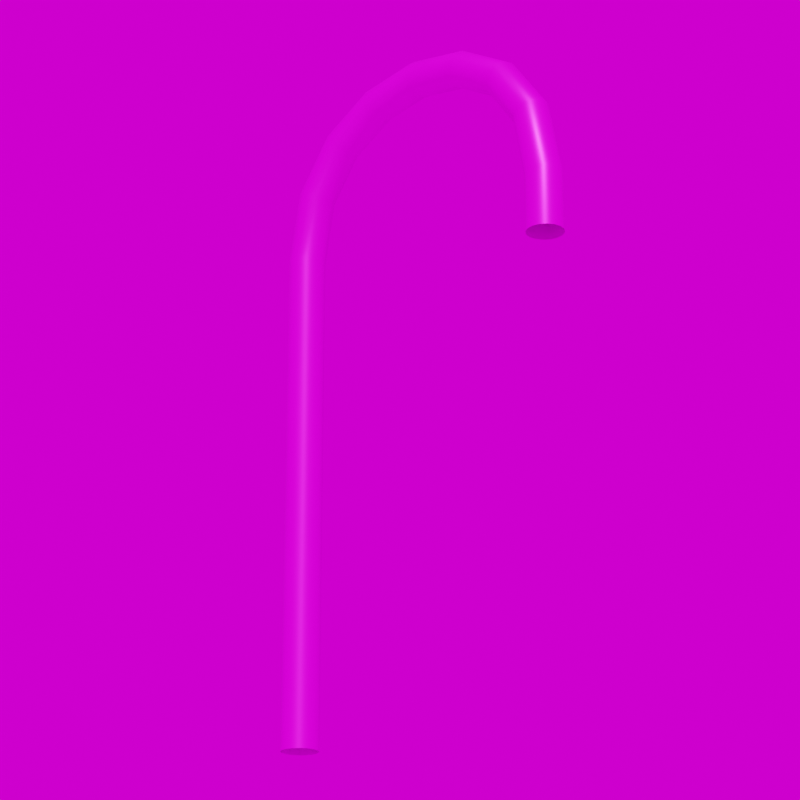 # Source: Freiburg_x4200_y600_ae_h0.blend  (saved by Blender 3.4.6; exported with 4.5.12 LTS)
import bpy
from mathutils import Matrix  # noqa: F401  (used for matrix-valued properties, if any)

bpy.ops.wm.read_factory_settings(use_empty=True)
scene = bpy.context.scene
scene.name = 'Scene'

# ---- collections
col_collection = bpy.data.collections.new('Collection'); scene.collection.children.link(col_collection)

# ---- images (referenced by path relative to the original .blend; pixels are not part of the script)
import os
ASSET_DIR = os.environ.get("B2B_ASSET_DIR", "")  # directory of the original .blend (textures are referenced by path, not embedded)
HERE = os.path.dirname(os.path.abspath(__file__))  # packed textures are extracted next to this script under _unpacked/

def load_image(name, relpath, width, height, colorspace="sRGB"):
    """Load a texture the original file referenced (path relative to the .blend, or extracted next to this script)."""
    p = next((c for c in (os.path.join(HERE, relpath), os.path.join(ASSET_DIR, relpath)) if relpath and os.path.exists(c)), "")
    if p:
        img = bpy.data.images.load(p, check_existing=True)
        img.name = name
    else:  # same state as the original file: an image datablock whose file is absent (Cycles renders it pink)
        img = bpy.data.images.new(name, width, height)
        img.source = "FILE"
        img.filepath = "//" + (relpath or name)
    img.colorspace_settings.name = colorspace
    return img
img_ral_7016_anthrazitgrau_jpg = load_image('RAL_7016_Anthrazitgrau.jpg', 'RAL_7016_Anthrazitgrau.jpg', 1024, 1024, 'sRGB')
img_kloofendal_48d_partly_cloudy_puresky_8k_hdr_001 = load_image('kloofendal_48d_partly_cloudy_puresky_8k.hdr.001', 'kloofendal_48d_partly_cloudy_puresky_8k.hdr', 1024, 1024, 'Linear Rec.709')

# ---- materials (node trees are filled in below, after node groups)
mat_anthrazitgrau = bpy.data.materials.new('anthrazitgrau')
mat_anthrazitgrau.alpha_threshold = 0.0
mat_anthrazitgrau.roughness = 0.5
mat_anthrazitgrau.line_color = (0.0, 0.0, 0.0, 1.0)

# ---- material node trees
mat_anthrazitgrau.use_nodes = True; mat_anthrazitgrau.node_tree.nodes.clear()
_N = mat_anthrazitgrau.node_tree.nodes; _L = mat_anthrazitgrau.node_tree.links
n0 = _N.new('ShaderNodeOutputMaterial'); n0.name = 'Material Output'; n0.location = (300, 300)
n1 = _N.new('ShaderNodeBsdfPrincipled'); n1.name = 'Principled BSDF'; n1.location = (10, 300)
n1.distribution = 'GGX'
n1.subsurface_method = 'RANDOM_WALK_SKIN'
n1.inputs[1].default_value = 0.5
n1.inputs[2].default_value = 0.4
n1.inputs[3].default_value = 1.45
n1.inputs[27].default_value = (0.0, 0.0, 0.0, 1.0)
n1.inputs[28].default_value = 1.0
n2 = _N.new('ShaderNodeTexImage'); n2.name = 'Image Texture'; n2.location = (-280, 275)
n2.image = img_ral_7016_anthrazitgrau_jpg
_L.new(n1.outputs[0], n0.inputs[0])
_L.new(n2.outputs[0], n1.inputs[0])
n0.is_active_output = True

# ---- world
world_world = bpy.data.worlds.new('World'); scene.world = world_world
world_world.use_nodes = True; world_world.node_tree.nodes.clear()
_N = world_world.node_tree.nodes; _L = world_world.node_tree.links
n0 = _N.new('ShaderNodeOutputWorld'); n0.name = 'World Output'; n0.location = (300, 300)
n1 = _N.new('ShaderNodeBackground'); n1.name = 'Background'; n1.location = (10, 300)
n2 = _N.new('ShaderNodeTexEnvironment'); n2.name = 'Environment Texture'; n2.location = (-280, 280)
n2.image = img_kloofendal_48d_partly_cloudy_puresky_8k_hdr_001
_L.new(n1.outputs[0], n0.inputs[0])
_L.new(n2.outputs[0], n1.inputs[0])
n0.is_active_output = True
world_world.color = (0.05088, 0.05088, 0.05088)
world_world.use_sun_shadow = False
world_world.sun_shadow_jitter_overblur = 0.0

# ---- cameras
cam_camera = bpy.data.cameras.new('Camera')
cam_camera.lens = 100.0

# ---- meshes
me_beziercurve = bpy.data.meshes.new('BezierCurve')
me_beziercurve.from_pydata([(-0.0231, -0.009567, -4.768e-07), (-0.01768, -0.01768, -4.768e-07), (-0.009567, -0.0231, -4.768e-07), (-2.98e-08, -0.025, -4.768e-07), (0.009567, -0.0231, -4.768e-07), (0.01768, -0.01768, -4.768e-07), (0.0231, -0.009567, -4.768e-07), (0.025, 1.192e-08, -4.768e-07), (0.0231, 0.009567, -4.768e-07), (0.01768, 0.01768, -4.768e-07), (0.009567, 0.0231, -4.768e-07), (-2.98e-08, 0.025, -4.768e-07), (-0.009567, 0.0231, -4.768e-07), (-0.01768, 0.01768, -4.768e-07), (-0.0231, 0.009567, -4.768e-07), (-0.025, -1.262e-08, -4.768e-07), (-0.02299, -0.009567, 0.6822), (-0.01759, -0.01768, 0.6817), (-0.009522, -0.0231, 0.6809), (-2.98e-08, -0.025, 0.68), (0.009522, -0.0231, 0.6791), (0.01759, -0.01768, 0.6783), (0.02299, -0.009567, 0.6778), (0.02488, 1.192e-08, 0.6776), (0.02299, 0.009567, 0.6778), (0.01759, 0.01768, 0.6783), (0.009522, 0.0231, 0.6791), (-2.98e-08, 0.025, 0.68), (-0.009522, 0.0231, 0.6809), (-0.01759, 0.01768, 0.6817), (-0.02299, 0.009567, 0.6822), (-0.02488, -1.262e-08, 0.6824), (-0.00313, -0.009567, 0.7811), (0.001839, -0.01768, 0.7789), (0.009275, -0.0231, 0.7757), (0.01805, -0.025, 0.7719), (0.02682, -0.0231, 0.7681), (0.03425, -0.01768, 0.7648), (0.03922, -0.009567, 0.7627), (0.04097, 1.192e-08, 0.7619), (0.03922, 0.009567, 0.7627), (0.03425, 0.01768, 0.7648), (0.02682, 0.0231, 0.7681), (0.01805, 0.025, 0.7719), (0.009275, 0.0231, 0.7757), (0.001839, 0.01768, 0.7789), (-0.00313, 0.009567, 0.7811), (-0.004875, -1.262e-08, 0.7819), (0.05011, -0.009567, 0.8546), (0.05375, -0.01768, 0.8506), (0.0592, -0.0231, 0.8446), (0.06562, -0.025, 0.8375), (0.07205, -0.0231, 0.8304), (0.0775, -0.01768, 0.8244), (0.08114, -0.009567, 0.8204), (0.08242, 1.192e-08, 0.819), (0.08114, 0.009567, 0.8204), (0.0775, 0.01768, 0.8244), (0.07205, 0.0231, 0.8304), (0.06562, 0.025, 0.8375), (0.0592, 0.0231, 0.8446), (0.05375, 0.01768, 0.8506), (0.05011, 0.009567, 0.8546), (0.04883, -1.262e-08, 0.856), (0.125, -0.009567, 0.8986), (0.1268, -0.01768, 0.8935), (0.1296, -0.0231, 0.8859), (0.1329, -0.025, 0.8769), (0.1362, -0.0231, 0.8679), (0.1389, -0.01768, 0.8603), (0.1408, -0.009567, 0.8552), (0.1414, 1.192e-08, 0.8534), (0.1408, 0.009567, 0.8552), (0.1389, 0.01768, 0.8603), (0.1362, 0.0231, 0.8679), (0.1329, 0.025, 0.8769), (0.1296, 0.0231, 0.8859), (0.1268, 0.01768, 0.8935), (0.125, 0.009567, 0.8986), (0.1243, -1.262e-08, 0.9004), (0.21, -0.009567, 0.9131), (0.21, -0.01768, 0.9077), (0.21, -0.0231, 0.8996), (0.21, -0.025, 0.89), (0.21, -0.0231, 0.8804), (0.21, -0.01768, 0.8723), (0.21, -0.009567, 0.8669), (0.21, 1.192e-08, 0.865), (0.21, 0.009567, 0.8669), (0.21, 0.01768, 0.8723), (0.21, 0.0231, 0.8804), (0.21, 0.025, 0.89), (0.21, 0.0231, 0.8996), (0.21, 0.01768, 0.9077), (0.21, 0.009567, 0.9131), (0.21, -1.262e-08, 0.915), (0.295, -0.009567, 0.8986), (0.2932, -0.01768, 0.8935), (0.2904, -0.0231, 0.8859), (0.2871, -0.025, 0.8769), (0.2838, -0.0231, 0.8679), (0.2811, -0.01768, 0.8603), (0.2792, -0.009567, 0.8552), (0.2786, 1.192e-08, 0.8534), (0.2792, 0.009567, 0.8552), (0.2811, 0.01768, 0.8603), (0.2838, 0.0231, 0.8679), (0.2871, 0.025, 0.8769), (0.2904, 0.0231, 0.8859), (0.2932, 0.01768, 0.8935), (0.295, 0.009567, 0.8986), (0.2957, -1.262e-08, 0.9004), (0.3699, -0.009567, 0.8546), (0.3662, -0.01768, 0.8506), (0.3608, -0.0231, 0.8446), (0.3544, -0.025, 0.8375), (0.3479, -0.0231, 0.8304), (0.3425, -0.01768, 0.8244), (0.3389, -0.009567, 0.8204), (0.3376, 1.192e-08, 0.819), (0.3389, 0.009567, 0.8204), (0.3425, 0.01768, 0.8244), (0.3479, 0.0231, 0.8304), (0.3544, 0.025, 0.8375), (0.3608, 0.0231, 0.8446), (0.3662, 0.01768, 0.8506), (0.3699, 0.009567, 0.8546), (0.3712, -1.262e-08, 0.856), (0.4231, -0.009567, 0.7811), (0.4182, -0.01768, 0.7789), (0.4107, -0.0231, 0.7757), (0.402, -0.025, 0.7719), (0.3932, -0.0231, 0.7681), (0.3857, -0.01768, 0.7648), (0.3808, -0.009567, 0.7627), (0.379, 1.192e-08, 0.7619), (0.3808, 0.009567, 0.7627), (0.3857, 0.01768, 0.7648), (0.3932, 0.0231, 0.7681), (0.402, 0.025, 0.7719), (0.4107, 0.0231, 0.7757), (0.4182, 0.01768, 0.7789), (0.4231, 0.009567, 0.7811), (0.4249, -1.262e-08, 0.7819), (0.443, -0.009567, 0.6822), (0.4376, -0.01768, 0.6817), (0.4295, -0.0231, 0.6809), (0.42, -0.025, 0.68), (0.4105, -0.0231, 0.6791), (0.4024, -0.01768, 0.6783), (0.397, -0.009567, 0.6778), (0.3951, 1.192e-08, 0.6776), (0.397, 0.009567, 0.6778), (0.4024, 0.01768, 0.6783), (0.4105, 0.0231, 0.6791), (0.42, 0.025, 0.68), (0.4295, 0.0231, 0.6809), (0.4376, 0.01768, 0.6817), (0.443, 0.009567, 0.6822), (0.4449, -1.262e-08, 0.6824), (0.4431, -0.009567, 0.6), (0.4377, -0.01768, 0.6), (0.4296, -0.0231, 0.6), (0.42, -0.025, 0.6), (0.4104, -0.0231, 0.6), (0.4023, -0.01768, 0.6), (0.3969, -0.009567, 0.6), (0.395, 1.192e-08, 0.6), (0.3969, 0.009567, 0.6), (0.4023, 0.01768, 0.6), (0.4104, 0.0231, 0.6), (0.42, 0.025, 0.6), (0.4296, 0.0231, 0.6), (0.4377, 0.01768, 0.6), (0.4431, 0.009567, 0.6), (0.445, -1.262e-08, 0.6)], [], [(16, 15, 0), (17, 0, 1), (18, 1, 2), (19, 2, 3), (20, 3, 4), (21, 4, 5), (22, 5, 6), (23, 6, 7), (8, 23, 7), (9, 24, 8), (10, 25, 9), (11, 26, 10), (12, 27, 11), (13, 28, 12), (14, 29, 13), (15, 30, 14), (32, 31, 16), (33, 16, 17), (34, 17, 18), (35, 18, 19), (36, 19, 20), (37, 20, 21), (38, 21, 22), (39, 22, 23), (24, 39, 23), (25, 40, 24), (26, 41, 25), (27, 42, 26), (28, 43, 27), (29, 44, 28), (30, 45, 29), (31, 46, 30), (32, 63, 47), (33, 48, 32), (34, 49, 33), (35, 50, 34), (36, 51, 35), (37, 52, 36), (38, 53, 37), (39, 54, 38), (56, 39, 40), (57, 40, 41), (58, 41, 42), (59, 42, 43), (60, 43, 44), (61, 44, 45), (62, 45, 46), (63, 46, 47), (48, 79, 63), (49, 64, 48), (50, 65, 49), (51, 66, 50), (52, 67, 51), (53, 68, 52), (54, 69, 53), (55, 70, 54), (72, 55, 56), (73, 56, 57), (74, 57, 58), (75, 58, 59), (76, 59, 60), (77, 60, 61), (78, 61, 62), (79, 62, 63), (64, 95, 79), (65, 80, 64), (66, 81, 65), (67, 82, 66), (68, 83, 67), (69, 84, 68), (70, 85, 69), (71, 86, 70), (88, 71, 72), (89, 72, 73), (90, 73, 74), (91, 74, 75), (92, 75, 76), (93, 76, 77), (94, 77, 78), (95, 78, 79), (96, 95, 80), (97, 80, 81), (98, 81, 82), (99, 82, 83), (100, 83, 84), (101, 84, 85), (102, 85, 86), (103, 86, 87), (88, 103, 87), (89, 104, 88), (90, 105, 89), (91, 106, 90), (92, 107, 91), (93, 108, 92), (94, 109, 93), (95, 110, 94), (112, 111, 96), (113, 96, 97), (114, 97, 98), (115, 98, 99), (116, 99, 100), (117, 100, 101), (118, 101, 102), (119, 102, 103), (104, 119, 103), (105, 120, 104), (106, 121, 105), (107, 122, 106), (108, 123, 107), (109, 124, 108), (110, 125, 109), (111, 126, 110), (128, 127, 112), (129, 112, 113), (130, 113, 114), (131, 114, 115), (132, 115, 116), (133, 116, 117), (134, 117, 118), (135, 118, 119), (120, 135, 119), (121, 136, 120), (122, 137, 121), (123, 138, 122), (124, 139, 123), (125, 140, 124), (126, 141, 125), (127, 142, 126), (128, 159, 143), (129, 144, 128), (130, 145, 129), (131, 146, 130), (132, 147, 131), (133, 148, 132), (134, 149, 133), (135, 150, 134), (152, 135, 136), (153, 136, 137), (154, 137, 138), (155, 138, 139), (156, 139, 140), (157, 140, 141), (158, 141, 142), (159, 142, 143), (144, 175, 159), (145, 160, 144), (146, 161, 145), (147, 162, 146), (148, 163, 147), (149, 164, 148), (150, 165, 149), (151, 166, 150), (168, 151, 152), (169, 152, 153), (170, 153, 154), (171, 154, 155), (172, 155, 156), (173, 156, 157), (174, 157, 158), (175, 158, 159), (16, 31, 15), (17, 16, 0), (18, 17, 1), (19, 18, 2), (20, 19, 3), (21, 20, 4), (22, 21, 5), (23, 22, 6), (8, 24, 23), (9, 25, 24), (10, 26, 25), (11, 27, 26), (12, 28, 27), (13, 29, 28), (14, 30, 29), (15, 31, 30), (32, 47, 31), (33, 32, 16), (34, 33, 17), (35, 34, 18), (36, 35, 19), (37, 36, 20), (38, 37, 21), (39, 38, 22), (24, 40, 39), (25, 41, 40), (26, 42, 41), (27, 43, 42), (28, 44, 43), (29, 45, 44), (30, 46, 45), (31, 47, 46), (32, 48, 63), (33, 49, 48), (34, 50, 49), (35, 51, 50), (36, 52, 51), (37, 53, 52), (38, 54, 53), (39, 55, 54), (56, 55, 39), (57, 56, 40), (58, 57, 41), (59, 58, 42), (60, 59, 43), (61, 60, 44), (62, 61, 45), (63, 62, 46), (48, 64, 79), (49, 65, 64), (50, 66, 65), (51, 67, 66), (52, 68, 67), (53, 69, 68), (54, 70, 69), (55, 71, 70), (72, 71, 55), (73, 72, 56), (74, 73, 57), (75, 74, 58), (76, 75, 59), (77, 76, 60), (78, 77, 61), (79, 78, 62), (64, 80, 95), (65, 81, 80), (66, 82, 81), (67, 83, 82), (68, 84, 83), (69, 85, 84), (70, 86, 85), (71, 87, 86), (88, 87, 71), (89, 88, 72), (90, 89, 73), (91, 90, 74), (92, 91, 75), (93, 92, 76), (94, 93, 77), (95, 94, 78), (96, 111, 95), (97, 96, 80), (98, 97, 81), (99, 98, 82), (100, 99, 83), (101, 100, 84), (102, 101, 85), (103, 102, 86), (88, 104, 103), (89, 105, 104), (90, 106, 105), (91, 107, 106), (92, 108, 107), (93, 109, 108), (94, 110, 109), (95, 111, 110), (112, 127, 111), (113, 112, 96), (114, 113, 97), (115, 114, 98), (116, 115, 99), (117, 116, 100), (118, 117, 101), (119, 118, 102), (104, 120, 119), (105, 121, 120), (106, 122, 121), (107, 123, 122), (108, 124, 123), (109, 125, 124), (110, 126, 125), (111, 127, 126), (128, 143, 127), (129, 128, 112), (130, 129, 113), (131, 130, 114), (132, 131, 115), (133, 132, 116), (134, 133, 117), (135, 134, 118), (120, 136, 135), (121, 137, 136), (122, 138, 137), (123, 139, 138), (124, 140, 139), (125, 141, 140), (126, 142, 141), (127, 143, 142), (128, 144, 159), (129, 145, 144), (130, 146, 145), (131, 147, 146), (132, 148, 147), (133, 149, 148), (134, 150, 149), (135, 151, 150), (152, 151, 135), (153, 152, 136), (154, 153, 137), (155, 154, 138), (156, 155, 139), (157, 156, 140), (158, 157, 141), (159, 158, 142), (144, 160, 175), (145, 161, 160), (146, 162, 161), (147, 163, 162), (148, 164, 163), (149, 165, 164), (150, 166, 165), (151, 167, 166), (168, 167, 151), (169, 168, 152), (170, 169, 153), (171, 170, 154), (172, 171, 155), (173, 172, 156), (174, 173, 157), (175, 174, 158)])
me_beziercurve.polygons.foreach_set('use_smooth', [True] * 320)
_uv = me_beziercurve.uv_layers.new(name='UVMap')
_uv.uv.foreach_set('vector', [0.1, 1.0, 0.0, 0.9375, 0.0, 1.0, 0.1, 0.0625, 0.0, 0.0, 0.0, 0.0625, 0.1, 0.125, 0.0, 0.0625, 0.0, 0.125, 0.1, 0.1875, 0.0, 0.125, 0.0, 0.1875, 0.1, 0.25, 0.0, 0.1875, 0.0, 0.25, 0.1, 0.3125, 0.0, 0.25, 0.0, 0.3125, 0.1, 0.375, 0.0, 0.3125, 0.0, 0.375, 0.1, 0.4375, 0.0, 0.375, 0.0, 0.4375, 0.0, 0.5, 0.1, 0.4375, 0.0, 0.4375, 0.0, 0.5625, 0.1, 0.5, 0.0, 0.5, 0.0, 0.625, 0.1, 0.5625, 0.0, 0.5625, 0.0, 0.6875, 0.1, 0.625, 0.0, 0.625, 0.0, 0.75, 0.1, 0.6875, 0.0, 0.6875, 0.0, 0.8125, 0.1, 0.75, 0.0, 0.75, 0.0, 0.875, 0.1, 0.8125, 0.0, 0.8125, 0.0, 0.9375, 0.1, 0.875, 0.0, 0.875, 0.2, 1.0, 0.1, 0.9375, 0.1, 1.0, 0.2, 0.0625, 0.1, 0.0, 0.1, 0.0625, 0.2, 0.125, 0.1, 0.0625, 0.1, 0.125, 0.2, 0.1875, 0.1, 0.125, 0.1, 0.1875, 0.2, 0.25, 0.1, 0.1875, 0.1, 0.25, 0.2, 0.3125, 0.1, 0.25, 0.1, 0.3125, 0.2, 0.375, 0.1, 0.3125, 0.1, 0.375, 0.2, 0.4375, 0.1, 0.375, 0.1, 0.4375, 0.1, 0.5, 0.2, 0.4375, 0.1, 0.4375, 0.1, 0.5625, 0.2, 0.5, 0.1, 0.5, 0.1, 0.625, 0.2, 0.5625, 0.1, 0.5625, 0.1, 0.6875, 0.2, 0.625, 0.1, 0.625, 0.1, 0.75, 0.2, 0.6875, 0.1, 0.6875, 0.1, 0.8125, 0.2, 0.75, 0.1, 0.75, 0.1, 0.875, 0.2, 0.8125, 0.1, 0.8125, 0.1, 0.9375, 0.2, 0.875, 0.1, 0.875, 0.2, 1.0, 0.3, 0.9375, 0.2, 0.9375, 0.2, 0.0625, 0.3, 0.0, 0.2, 0.0, 0.2, 0.125, 0.3, 0.0625, 0.2, 0.0625, 0.2, 0.1875, 0.3, 0.125, 0.2, 0.125, 0.2, 0.25, 0.3, 0.1875, 0.2, 0.1875, 0.2, 0.3125, 0.3, 0.25, 0.2, 0.25, 0.2, 0.375, 0.3, 0.3125, 0.2, 0.3125, 0.2, 0.4375, 0.3, 0.375, 0.2, 0.375, 0.3, 0.5, 0.2, 0.4375, 0.2, 0.5, 0.3, 0.5625, 0.2, 0.5, 0.2, 0.5625, 0.3, 0.625, 0.2, 0.5625, 0.2, 0.625, 0.3, 0.6875, 0.2, 0.625, 0.2, 0.6875, 0.3, 0.75, 0.2, 0.6875, 0.2, 0.75, 0.3, 0.8125, 0.2, 0.75, 0.2, 0.8125, 0.3, 0.875, 0.2, 0.8125, 0.2, 0.875, 0.3, 0.9375, 0.2, 0.875, 0.2, 0.9375, 0.3, 1.0, 0.4, 0.9375, 0.3, 0.9375, 0.3, 0.0625, 0.4, 0.0, 0.3, 0.0, 0.3, 0.125, 0.4, 0.0625, 0.3, 0.0625, 0.3, 0.1875, 0.4, 0.125, 0.3, 0.125, 0.3, 0.25, 0.4, 0.1875, 0.3, 0.1875, 0.3, 0.3125, 0.4, 0.25, 0.3, 0.25, 0.3, 0.375, 0.4, 0.3125, 0.3, 0.3125, 0.3, 0.4375, 0.4, 0.375, 0.3, 0.375, 0.4, 0.5, 0.3, 0.4375, 0.3, 0.5, 0.4, 0.5625, 0.3, 0.5, 0.3, 0.5625, 0.4, 0.625, 0.3, 0.5625, 0.3, 0.625, 0.4, 0.6875, 0.3, 0.625, 0.3, 0.6875, 0.4, 0.75, 0.3, 0.6875, 0.3, 0.75, 0.4, 0.8125, 0.3, 0.75, 0.3, 0.8125, 0.4, 0.875, 0.3, 0.8125, 0.3, 0.875, 0.4, 0.9375, 0.3, 0.875, 0.3, 0.9375, 0.4, 1.0, 0.5, 0.9375, 0.4, 0.9375, 0.4, 0.0625, 0.5, 0.0, 0.4, 0.0, 0.4, 0.125, 0.5, 0.0625, 0.4, 0.0625, 0.4, 0.1875, 0.5, 0.125, 0.4, 0.125, 0.4, 0.25, 0.5, 0.1875, 0.4, 0.1875, 0.4, 0.3125, 0.5, 0.25, 0.4, 0.25, 0.4, 0.375, 0.5, 0.3125, 0.4, 0.3125, 0.4, 0.4375, 0.5, 0.375, 0.4, 0.375, 0.5, 0.5, 0.4, 0.4375, 0.4, 0.5, 0.5, 0.5625, 0.4, 0.5, 0.4, 0.5625, 0.5, 0.625, 0.4, 0.5625, 0.4, 0.625, 0.5, 0.6875, 0.4, 0.625, 0.4, 0.6875, 0.5, 0.75, 0.4, 0.6875, 0.4, 0.75, 0.5, 0.8125, 0.4, 0.75, 0.4, 0.8125, 0.5, 0.875, 0.4, 0.8125, 0.4, 0.875, 0.5, 0.9375, 0.4, 0.875, 0.4, 0.9375, 0.6, 1.0, 0.5, 0.9375, 0.5, 1.0, 0.6, 0.0625, 0.5, 0.0, 0.5, 0.0625, 0.6, 0.125, 0.5, 0.0625, 0.5, 0.125, 0.6, 0.1875, 0.5, 0.125, 0.5, 0.1875, 0.6, 0.25, 0.5, 0.1875, 0.5, 0.25, 0.6, 0.3125, 0.5, 0.25, 0.5, 0.3125, 0.6, 0.375, 0.5, 0.3125, 0.5, 0.375, 0.6, 0.4375, 0.5, 0.375, 0.5, 0.4375, 0.5, 0.5, 0.6, 0.4375, 0.5, 0.4375, 0.5, 0.5625, 0.6, 0.5, 0.5, 0.5, 0.5, 0.625, 0.6, 0.5625, 0.5, 0.5625, 0.5, 0.6875, 0.6, 0.625, 0.5, 0.625, 0.5, 0.75, 0.6, 0.6875, 0.5, 0.6875, 0.5, 0.8125, 0.6, 0.75, 0.5, 0.75, 0.5, 0.875, 0.6, 0.8125, 0.5, 0.8125, 0.5, 0.9375, 0.6, 0.875, 0.5, 0.875, 0.7, 1.0, 0.6, 0.9375, 0.6, 1.0, 0.7, 0.0625, 0.6, 0.0, 0.6, 0.0625, 0.7, 0.125, 0.6, 0.0625, 0.6, 0.125, 0.7, 0.1875, 0.6, 0.125, 0.6, 0.1875, 0.7, 0.25, 0.6, 0.1875, 0.6, 0.25, 0.7, 0.3125, 0.6, 0.25, 0.6, 0.3125, 0.7, 0.375, 0.6, 0.3125, 0.6, 0.375, 0.7, 0.4375, 0.6, 0.375, 0.6, 0.4375, 0.6, 0.5, 0.7, 0.4375, 0.6, 0.4375, 0.6, 0.5625, 0.7, 0.5, 0.6, 0.5, 0.6, 0.625, 0.7, 0.5625, 0.6, 0.5625, 0.6, 0.6875, 0.7, 0.625, 0.6, 0.625, 0.6, 0.75, 0.7, 0.6875, 0.6, 0.6875, 0.6, 0.8125, 0.7, 0.75, 0.6, 0.75, 0.6, 0.875, 0.7, 0.8125, 0.6, 0.8125, 0.6, 0.9375, 0.7, 0.875, 0.6, 0.875, 0.8, 1.0, 0.7, 0.9375, 0.7, 1.0, 0.8, 0.0625, 0.7, 0.0, 0.7, 0.0625, 0.8, 0.125, 0.7, 0.0625, 0.7, 0.125, 0.8, 0.1875, 0.7, 0.125, 0.7, 0.1875, 0.8, 0.25, 0.7, 0.1875, 0.7, 0.25, 0.8, 0.3125, 0.7, 0.25, 0.7, 0.3125, 0.8, 0.375, 0.7, 0.3125, 0.7, 0.375, 0.8, 0.4375, 0.7, 0.375, 0.7, 0.4375, 0.7, 0.5, 0.8, 0.4375, 0.7, 0.4375, 0.7, 0.5625, 0.8, 0.5, 0.7, 0.5, 0.7, 0.625, 0.8, 0.5625, 0.7, 0.5625, 0.7, 0.6875, 0.8, 0.625, 0.7, 0.625, 0.7, 0.75, 0.8, 0.6875, 0.7, 0.6875, 0.7, 0.8125, 0.8, 0.75, 0.7, 0.75, 0.7, 0.875, 0.8, 0.8125, 0.7, 0.8125, 0.7, 0.9375, 0.8, 0.875, 0.7, 0.875, 0.8, 1.0, 0.9, 0.9375, 0.8, 0.9375, 0.8, 0.0625, 0.9, 0.0, 0.8, 0.0, 0.8, 0.125, 0.9, 0.0625, 0.8, 0.0625, 0.8, 0.1875, 0.9, 0.125, 0.8, 0.125, 0.8, 0.25, 0.9, 0.1875, 0.8, 0.1875, 0.8, 0.3125, 0.9, 0.25, 0.8, 0.25, 0.8, 0.375, 0.9, 0.3125, 0.8, 0.3125, 0.8, 0.4375, 0.9, 0.375, 0.8, 0.375, 0.9, 0.5, 0.8, 0.4375, 0.8, 0.5, 0.9, 0.5625, 0.8, 0.5, 0.8, 0.5625, 0.9, 0.625, 0.8, 0.5625, 0.8, 0.625, 0.9, 0.6875, 0.8, 0.625, 0.8, 0.6875, 0.9, 0.75, 0.8, 0.6875, 0.8, 0.75, 0.9, 0.8125, 0.8, 0.75, 0.8, 0.8125, 0.9, 0.875, 0.8, 0.8125, 0.8, 0.875, 0.9, 0.9375, 0.8, 0.875, 0.8, 0.9375, 0.9, 1.0, 1.0, 0.9375, 0.9, 0.9375, 0.9, 0.0625, 1.0, 0.0, 0.9, 0.0, 0.9, 0.125, 1.0, 0.0625, 0.9, 0.0625, 0.9, 0.1875, 1.0, 0.125, 0.9, 0.125, 0.9, 0.25, 1.0, 0.1875, 0.9, 0.1875, 0.9, 0.3125, 1.0, 0.25, 0.9, 0.25, 0.9, 0.375, 1.0, 0.3125, 0.9, 0.3125, 0.9, 0.4375, 1.0, 0.375, 0.9, 0.375, 1.0, 0.5, 0.9, 0.4375, 0.9, 0.5, 1.0, 0.5625, 0.9, 0.5, 0.9, 0.5625, 1.0, 0.625, 0.9, 0.5625, 0.9, 0.625, 1.0, 0.6875, 0.9, 0.625, 0.9, 0.6875, 1.0, 0.75, 0.9, 0.6875, 0.9, 0.75, 1.0, 0.8125, 0.9, 0.75, 0.9, 0.8125, 1.0, 0.875, 0.9, 0.8125, 0.9, 0.875, 1.0, 0.9375, 0.9, 0.875, 0.9, 0.9375, 0.1, 1.0, 0.1, 0.9375, 0.0, 0.9375, 0.1, 0.0625, 0.1, 0.0, 0.0, 0.0, 0.1, 0.125, 0.1, 0.0625, 0.0, 0.0625, 0.1, 0.1875, 0.1, 0.125, 0.0, 0.125, 0.1, 0.25, 0.1, 0.1875, 0.0, 0.1875, 0.1, 0.3125, 0.1, 0.25, 0.0, 0.25, 0.1, 0.375, 0.1, 0.3125, 0.0, 0.3125, 0.1, 0.4375, 0.1, 0.375, 0.0, 0.375, 0.0, 0.5, 0.1, 0.5, 0.1, 0.4375, 0.0, 0.5625, 0.1, 0.5625, 0.1, 0.5, 0.0, 0.625, 0.1, 0.625, 0.1, 0.5625, 0.0, 0.6875, 0.1, 0.6875, 0.1, 0.625, 0.0, 0.75, 0.1, 0.75, 0.1, 0.6875, 0.0, 0.8125, 0.1, 0.8125, 0.1, 0.75, 0.0, 0.875, 0.1, 0.875, 0.1, 0.8125, 0.0, 0.9375, 0.1, 0.9375, 0.1, 0.875, 0.2, 1.0, 0.2, 0.9375, 0.1, 0.9375, 0.2, 0.0625, 0.2, 0.0, 0.1, 0.0, 0.2, 0.125, 0.2, 0.0625, 0.1, 0.0625, 0.2, 0.1875, 0.2, 0.125, 0.1, 0.125, 0.2, 0.25, 0.2, 0.1875, 0.1, 0.1875, 0.2, 0.3125, 0.2, 0.25, 0.1, 0.25, 0.2, 0.375, 0.2, 0.3125, 0.1, 0.3125, 0.2, 0.4375, 0.2, 0.375, 0.1, 0.375, 0.1, 0.5, 0.2, 0.5, 0.2, 0.4375, 0.1, 0.5625, 0.2, 0.5625, 0.2, 0.5, 0.1, 0.625, 0.2, 0.625, 0.2, 0.5625, 0.1, 0.6875, 0.2, 0.6875, 0.2, 0.625, 0.1, 0.75, 0.2, 0.75, 0.2, 0.6875, 0.1, 0.8125, 0.2, 0.8125, 0.2, 0.75, 0.1, 0.875, 0.2, 0.875, 0.2, 0.8125, 0.1, 0.9375, 0.2, 0.9375, 0.2, 0.875, 0.2, 1.0, 0.3, 1.0, 0.3, 0.9375, 0.2, 0.0625, 0.3, 0.0625, 0.3, 0.0, 0.2, 0.125, 0.3, 0.125, 0.3, 0.0625, 0.2, 0.1875, 0.3, 0.1875, 0.3, 0.125, 0.2, 0.25, 0.3, 0.25, 0.3, 0.1875, 0.2, 0.3125, 0.3, 0.3125, 0.3, 0.25, 0.2, 0.375, 0.3, 0.375, 0.3, 0.3125, 0.2, 0.4375, 0.3, 0.4375, 0.3, 0.375, 0.3, 0.5, 0.3, 0.4375, 0.2, 0.4375, 0.3, 0.5625, 0.3, 0.5, 0.2, 0.5, 0.3, 0.625, 0.3, 0.5625, 0.2, 0.5625, 0.3, 0.6875, 0.3, 0.625, 0.2, 0.625, 0.3, 0.75, 0.3, 0.6875, 0.2, 0.6875, 0.3, 0.8125, 0.3, 0.75, 0.2, 0.75, 0.3, 0.875, 0.3, 0.8125, 0.2, 0.8125, 0.3, 0.9375, 0.3, 0.875, 0.2, 0.875, 0.3, 1.0, 0.4, 1.0, 0.4, 0.9375, 0.3, 0.0625, 0.4, 0.0625, 0.4, 0.0, 0.3, 0.125, 0.4, 0.125, 0.4, 0.0625, 0.3, 0.1875, 0.4, 0.1875, 0.4, 0.125, 0.3, 0.25, 0.4, 0.25, 0.4, 0.1875, 0.3, 0.3125, 0.4, 0.3125, 0.4, 0.25, 0.3, 0.375, 0.4, 0.375, 0.4, 0.3125, 0.3, 0.4375, 0.4, 0.4375, 0.4, 0.375, 0.4, 0.5, 0.4, 0.4375, 0.3, 0.4375, 0.4, 0.5625, 0.4, 0.5, 0.3, 0.5, 0.4, 0.625, 0.4, 0.5625, 0.3, 0.5625, 0.4, 0.6875, 0.4, 0.625, 0.3, 0.625, 0.4, 0.75, 0.4, 0.6875, 0.3, 0.6875, 0.4, 0.8125, 0.4, 0.75, 0.3, 0.75, 0.4, 0.875, 0.4, 0.8125, 0.3, 0.8125, 0.4, 0.9375, 0.4, 0.875, 0.3, 0.875, 0.4, 1.0, 0.5, 1.0, 0.5, 0.9375, 0.4, 0.0625, 0.5, 0.0625, 0.5, 0.0, 0.4, 0.125, 0.5, 0.125, 0.5, 0.0625, 0.4, 0.1875, 0.5, 0.1875, 0.5, 0.125, 0.4, 0.25, 0.5, 0.25, 0.5, 0.1875, 0.4, 0.3125, 0.5, 0.3125, 0.5, 0.25, 0.4, 0.375, 0.5, 0.375, 0.5, 0.3125, 0.4, 0.4375, 0.5, 0.4375, 0.5, 0.375, 0.5, 0.5, 0.5, 0.4375, 0.4, 0.4375, 0.5, 0.5625, 0.5, 0.5, 0.4, 0.5, 0.5, 0.625, 0.5, 0.5625, 0.4, 0.5625, 0.5, 0.6875, 0.5, 0.625, 0.4, 0.625, 0.5, 0.75, 0.5, 0.6875, 0.4, 0.6875, 0.5, 0.8125, 0.5, 0.75, 0.4, 0.75, 0.5, 0.875, 0.5, 0.8125, 0.4, 0.8125, 0.5, 0.9375, 0.5, 0.875, 0.4, 0.875, 0.6, 1.0, 0.6, 0.9375, 0.5, 0.9375, 0.6, 0.0625, 0.6, 0.0, 0.5, 0.0, 0.6, 0.125, 0.6, 0.0625, 0.5, 0.0625, 0.6, 0.1875, 0.6, 0.125, 0.5, 0.125, 0.6, 0.25, 0.6, 0.1875, 0.5, 0.1875, 0.6, 0.3125, 0.6, 0.25, 0.5, 0.25, 0.6, 0.375, 0.6, 0.3125, 0.5, 0.3125, 0.6, 0.4375, 0.6, 0.375, 0.5, 0.375, 0.5, 0.5, 0.6, 0.5, 0.6, 0.4375, 0.5, 0.5625, 0.6, 0.5625, 0.6, 0.5, 0.5, 0.625, 0.6, 0.625, 0.6, 0.5625, 0.5, 0.6875, 0.6, 0.6875, 0.6, 0.625, 0.5, 0.75, 0.6, 0.75, 0.6, 0.6875, 0.5, 0.8125, 0.6, 0.8125, 0.6, 0.75, 0.5, 0.875, 0.6, 0.875, 0.6, 0.8125, 0.5, 0.9375, 0.6, 0.9375, 0.6, 0.875, 0.7, 1.0, 0.7, 0.9375, 0.6, 0.9375, 0.7, 0.0625, 0.7, 0.0, 0.6, 0.0, 0.7, 0.125, 0.7, 0.0625, 0.6, 0.0625, 0.7, 0.1875, 0.7, 0.125, 0.6, 0.125, 0.7, 0.25, 0.7, 0.1875, 0.6, 0.1875, 0.7, 0.3125, 0.7, 0.25, 0.6, 0.25, 0.7, 0.375, 0.7, 0.3125, 0.6, 0.3125, 0.7, 0.4375, 0.7, 0.375, 0.6, 0.375, 0.6, 0.5, 0.7, 0.5, 0.7, 0.4375, 0.6, 0.5625, 0.7, 0.5625, 0.7, 0.5, 0.6, 0.625, 0.7, 0.625, 0.7, 0.5625, 0.6, 0.6875, 0.7, 0.6875, 0.7, 0.625, 0.6, 0.75, 0.7, 0.75, 0.7, 0.6875, 0.6, 0.8125, 0.7, 0.8125, 0.7, 0.75, 0.6, 0.875, 0.7, 0.875, 0.7, 0.8125, 0.6, 0.9375, 0.7, 0.9375, 0.7, 0.875, 0.8, 1.0, 0.8, 0.9375, 0.7, 0.9375, 0.8, 0.0625, 0.8, 0.0, 0.7, 0.0, 0.8, 0.125, 0.8, 0.0625, 0.7, 0.0625, 0.8, 0.1875, 0.8, 0.125, 0.7, 0.125, 0.8, 0.25, 0.8, 0.1875, 0.7, 0.1875, 0.8, 0.3125, 0.8, 0.25, 0.7, 0.25, 0.8, 0.375, 0.8, 0.3125, 0.7, 0.3125, 0.8, 0.4375, 0.8, 0.375, 0.7, 0.375, 0.7, 0.5, 0.8, 0.5, 0.8, 0.4375, 0.7, 0.5625, 0.8, 0.5625, 0.8, 0.5, 0.7, 0.625, 0.8, 0.625, 0.8, 0.5625, 0.7, 0.6875, 0.8, 0.6875, 0.8, 0.625, 0.7, 0.75, 0.8, 0.75, 0.8, 0.6875, 0.7, 0.8125, 0.8, 0.8125, 0.8, 0.75, 0.7, 0.875, 0.8, 0.875, 0.8, 0.8125, 0.7, 0.9375, 0.8, 0.9375, 0.8, 0.875, 0.8, 1.0, 0.9, 1.0, 0.9, 0.9375, 0.8, 0.0625, 0.9, 0.0625, 0.9, 0.0, 0.8, 0.125, 0.9, 0.125, 0.9, 0.0625, 0.8, 0.1875, 0.9, 0.1875, 0.9, 0.125, 0.8, 0.25, 0.9, 0.25, 0.9, 0.1875, 0.8, 0.3125, 0.9, 0.3125, 0.9, 0.25, 0.8, 0.375, 0.9, 0.375, 0.9, 0.3125, 0.8, 0.4375, 0.9, 0.4375, 0.9, 0.375, 0.9, 0.5, 0.9, 0.4375, 0.8, 0.4375, 0.9, 0.5625, 0.9, 0.5, 0.8, 0.5, 0.9, 0.625, 0.9, 0.5625, 0.8, 0.5625, 0.9, 0.6875, 0.9, 0.625, 0.8, 0.625, 0.9, 0.75, 0.9, 0.6875, 0.8, 0.6875, 0.9, 0.8125, 0.9, 0.75, 0.8, 0.75, 0.9, 0.875, 0.9, 0.8125, 0.8, 0.8125, 0.9, 0.9375, 0.9, 0.875, 0.8, 0.875, 0.9, 1.0, 1.0, 1.0, 1.0, 0.9375, 0.9, 0.0625, 1.0, 0.0625, 1.0, 0.0, 0.9, 0.125, 1.0, 0.125, 1.0, 0.0625, 0.9, 0.1875, 1.0, 0.1875, 1.0, 0.125, 0.9, 0.25, 1.0, 0.25, 1.0, 0.1875, 0.9, 0.3125, 1.0, 0.3125, 1.0, 0.25, 0.9, 0.375, 1.0, 0.375, 1.0, 0.3125, 0.9, 0.4375, 1.0, 0.4375, 1.0, 0.375, 1.0, 0.5, 1.0, 0.4375, 0.9, 0.4375, 1.0, 0.5625, 1.0, 0.5, 0.9, 0.5, 1.0, 0.625, 1.0, 0.5625, 0.9, 0.5625, 1.0, 0.6875, 1.0, 0.625, 0.9, 0.625, 1.0, 0.75, 1.0, 0.6875, 0.9, 0.6875, 1.0, 0.8125, 1.0, 0.75, 0.9, 0.75, 1.0, 0.875, 1.0, 0.8125, 0.9, 0.8125, 1.0, 0.9375, 1.0, 0.875, 0.9, 0.875])
me_beziercurve.materials.append(mat_anthrazitgrau)
me_beziercurve.auto_texspace = False
me_beziercurve.update()

# ---- objects
ob_camera = bpy.data.objects.new('Camera', cam_camera)
ob_beziercurve_001 = bpy.data.objects.new('BezierCurve.001', me_beziercurve)

# ---- transforms, parenting, visibility, modifiers, constraints
ob_camera.location = (2.0, -2.0, -0.55)
ob_camera.rotation_euler = (1.92, 0.0, 0.74)
ob_beziercurve_001.location = (0.0, 0.0, 0.0)

# ---- collection membership
col_collection.objects.link(ob_camera)
col_collection.objects.link(ob_beziercurve_001)

# ---- scene / render settings (as saved in the file)
scene.camera = ob_camera
scene.frame_start = 1; scene.frame_end = 250; scene.frame_set(2)
scene.render.engine = 'CYCLES'
scene.render.resolution_x = 500
scene.render.resolution_y = 500
scene.cycles.sampling_pattern = 'TABULATED_SOBOL'
scene.cycles.use_light_tree = False
scene.view_settings.view_transform = 'Filmic'
bpy.context.view_layer.update()

# ---- added for rendering (the .blend has no usable light): sun
light_auto_sun = bpy.data.lights.new('AutoSun', 'SUN')
light_auto_sun.energy = 3.0
light_auto_sun.angle = 0.0523599
ob_auto_sun = bpy.data.objects.new('AutoSun', light_auto_sun)
scene.collection.objects.link(ob_auto_sun)
ob_auto_sun.rotation_euler = (0.872665, 0.174533, 0.523599)
bpy.context.view_layer.update()
